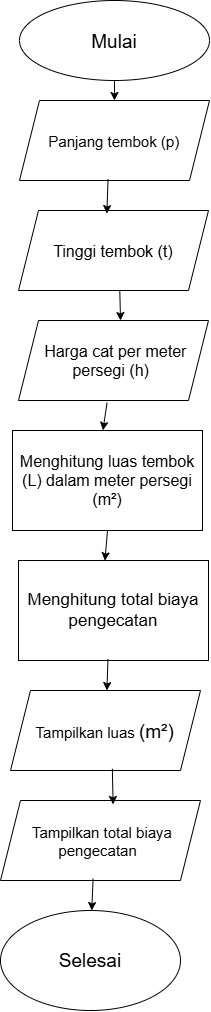

The diagram above was exported from draw.io. Its source (the exported page's mxGraphModel, read from the mxfile embedded in the PNG):
<mxGraphModel dx="1147" dy="620" grid="1" gridSize="10" guides="1" tooltips="1" connect="1" arrows="1" fold="1" page="1" pageScale="1" pageWidth="827" pageHeight="1169" math="0" shadow="0">
  <root>
    <mxCell id="0" />
    <mxCell id="1" parent="0" />
    <mxCell id="YvYGDFqZkGglMGdbVuRF-2" parent="1" style="ellipse;whiteSpace=wrap;html=1;shapeInside=1;" value="&lt;font style=&quot;font-size: 19px;&quot;&gt;Mulai&lt;/font&gt;" vertex="1">
      <mxGeometry height="80" width="190" x="319" y="10" as="geometry" />
    </mxCell>
    <mxCell id="YvYGDFqZkGglMGdbVuRF-3" parent="1" style="shape=parallelogram;perimeter=parallelogramPerimeter;whiteSpace=wrap;html=1;shapeInside=1;fixedSize=1;fontSize=15;" value="Panjang tembok (p)" vertex="1">
      <mxGeometry height="80" width="190" x="319" y="110" as="geometry" />
    </mxCell>
    <mxCell id="YvYGDFqZkGglMGdbVuRF-6" parent="1" style="shape=parallelogram;perimeter=parallelogramPerimeter;whiteSpace=wrap;html=1;shapeInside=1;fixedSize=1;fontSize=16;" value="Harga cat per meter persegi (h)" vertex="1">
      <mxGeometry height="80" width="190" x="318" y="330" as="geometry" />
    </mxCell>
    <mxCell id="YvYGDFqZkGglMGdbVuRF-7" parent="1" style="shape=parallelogram;perimeter=parallelogramPerimeter;whiteSpace=wrap;html=1;shapeInside=1;fixedSize=1;fontSize=16;" value="Tinggi tembok (t)" vertex="1">
      <mxGeometry height="80" width="190" x="318" y="220" as="geometry" />
    </mxCell>
    <mxCell id="YvYGDFqZkGglMGdbVuRF-8" parent="1" style="rounded=0;whiteSpace=wrap;html=1;fontSize=16;" value="Menghitung luas tembok (L) dalam meter persegi (m²)" vertex="1">
      <mxGeometry height="100" width="190" x="312" y="440" as="geometry" />
    </mxCell>
    <mxCell id="YvYGDFqZkGglMGdbVuRF-9" parent="1" style="rounded=0;whiteSpace=wrap;html=1;fontSize=17;" value="Menghitung total biaya pengecatan" vertex="1">
      <mxGeometry height="100" width="190" x="318" y="570" as="geometry" />
    </mxCell>
    <mxCell id="YvYGDFqZkGglMGdbVuRF-10" parent="1" style="shape=parallelogram;perimeter=parallelogramPerimeter;whiteSpace=wrap;html=1;shapeInside=1;fixedSize=1;fontSize=15;" value="Tampilkan luas&amp;nbsp;&lt;span style=&quot;font-size: 19px; background-color: transparent; color: light-dark(#000000, var(--ge-light-color, #ffffff));&quot;&gt;(m²)&lt;/span&gt;" vertex="1">
      <mxGeometry height="80" width="190" x="310" y="700" as="geometry" />
    </mxCell>
    <mxCell id="YvYGDFqZkGglMGdbVuRF-11" parent="1" style="shape=parallelogram;perimeter=parallelogramPerimeter;whiteSpace=wrap;html=1;shapeInside=1;fixedSize=1;fontSize=15;" value="Tampilkan total biaya pengecatan" vertex="1">
      <mxGeometry height="80" width="200" x="300" y="810" as="geometry" />
    </mxCell>
    <mxCell id="YvYGDFqZkGglMGdbVuRF-12" parent="1" style="ellipse;whiteSpace=wrap;html=1;shapeInside=1;" value="&lt;font style=&quot;font-size: 19px;&quot;&gt;Selesai&lt;/font&gt;" vertex="1">
      <mxGeometry height="100" width="180" x="300" y="920" as="geometry" />
    </mxCell>
    <mxCell id="YvYGDFqZkGglMGdbVuRF-13" edge="1" parent="1" source="YvYGDFqZkGglMGdbVuRF-2" style="endArrow=classic;html=1;rounded=0;defaultLabelBackgroundColor=page;labelPadding=0 4;entryX=0.5;entryY=0;entryDx=0;entryDy=0;exitX=0.5;exitY=1;exitDx=0;exitDy=0;" target="YvYGDFqZkGglMGdbVuRF-3" value="">
      <mxGeometry height="50" relative="1" width="50" x="-0.0016" as="geometry">
        <Array as="points" />
        <mxPoint x="434" y="91.60000000000005" as="sourcePoint" />
        <mxPoint x="419.55999999999995" y="109.99999999999991" as="targetPoint" />
      </mxGeometry>
    </mxCell>
    <mxCell id="YvYGDFqZkGglMGdbVuRF-15" edge="1" parent="1" source="YvYGDFqZkGglMGdbVuRF-3" style="endArrow=classic;html=1;rounded=0;defaultLabelBackgroundColor=page;labelPadding=0 4;entryX=0.465;entryY=0.038;entryDx=0;entryDy=0;entryPerimeter=0;exitX=0.466;exitY=0.982;exitDx=0;exitDy=0;exitPerimeter=0;" target="YvYGDFqZkGglMGdbVuRF-7" value="">
      <mxGeometry height="50" relative="1" width="50" as="geometry">
        <mxPoint x="420" y="180" as="sourcePoint" />
        <mxPoint x="470" y="130" as="targetPoint" />
      </mxGeometry>
    </mxCell>
    <mxCell id="YvYGDFqZkGglMGdbVuRF-16" edge="1" parent="1" source="YvYGDFqZkGglMGdbVuRF-7" style="endArrow=classic;html=1;rounded=0;defaultLabelBackgroundColor=page;labelPadding=0 4;entryX=0.537;entryY=0;entryDx=0;entryDy=0;entryPerimeter=0;exitX=0.533;exitY=0.991;exitDx=0;exitDy=0;exitPerimeter=0;" target="YvYGDFqZkGglMGdbVuRF-6" value="">
      <mxGeometry height="50" relative="1" width="50" as="geometry">
        <mxPoint x="440" y="430" as="sourcePoint" />
        <mxPoint x="490" y="380" as="targetPoint" />
      </mxGeometry>
    </mxCell>
    <mxCell id="YvYGDFqZkGglMGdbVuRF-17" edge="1" parent="1" source="YvYGDFqZkGglMGdbVuRF-6" style="endArrow=classic;html=1;rounded=0;defaultLabelBackgroundColor=page;labelPadding=0 4;exitX=0.466;exitY=1.028;exitDx=0;exitDy=0;exitPerimeter=0;entryX=0.476;entryY=-0.002;entryDx=0;entryDy=0;entryPerimeter=0;" target="YvYGDFqZkGglMGdbVuRF-8" value="">
      <mxGeometry height="50" relative="1" width="50" as="geometry">
        <mxPoint x="440" y="430" as="sourcePoint" />
        <mxPoint x="490" y="380" as="targetPoint" />
      </mxGeometry>
    </mxCell>
    <mxCell id="YvYGDFqZkGglMGdbVuRF-18" edge="1" parent="1" source="YvYGDFqZkGglMGdbVuRF-8" style="endArrow=classic;html=1;rounded=0;defaultLabelBackgroundColor=page;labelPadding=0 4;entryX=0.455;entryY=0.002;entryDx=0;entryDy=0;entryPerimeter=0;exitX=0.5;exitY=1;exitDx=0;exitDy=0;" target="YvYGDFqZkGglMGdbVuRF-9" value="">
      <mxGeometry height="50" relative="1" width="50" as="geometry">
        <mxPoint x="450" y="770" as="sourcePoint" />
        <mxPoint x="500" y="720" as="targetPoint" />
      </mxGeometry>
    </mxCell>
    <mxCell id="YvYGDFqZkGglMGdbVuRF-19" edge="1" parent="1" source="YvYGDFqZkGglMGdbVuRF-9" style="endArrow=classic;html=1;rounded=0;defaultLabelBackgroundColor=page;labelPadding=0 4;exitX=0.471;exitY=0.984;exitDx=0;exitDy=0;exitPerimeter=0;" target="YvYGDFqZkGglMGdbVuRF-10" value="">
      <mxGeometry height="50" relative="1" width="50" as="geometry">
        <mxPoint x="450" y="770" as="sourcePoint" />
        <mxPoint x="500" y="720" as="targetPoint" />
      </mxGeometry>
    </mxCell>
    <mxCell id="YvYGDFqZkGglMGdbVuRF-20" edge="1" parent="1" source="YvYGDFqZkGglMGdbVuRF-10" style="endArrow=classic;html=1;rounded=0;defaultLabelBackgroundColor=page;labelPadding=0 4;entryX=0.563;entryY=0.049;entryDx=0;entryDy=0;entryPerimeter=0;exitX=0.536;exitY=0.977;exitDx=0;exitDy=0;exitPerimeter=0;" target="YvYGDFqZkGglMGdbVuRF-11" value="">
      <mxGeometry height="50" relative="1" width="50" as="geometry">
        <mxPoint x="420" y="860" as="sourcePoint" />
        <mxPoint x="470" y="810" as="targetPoint" />
      </mxGeometry>
    </mxCell>
    <mxCell id="YvYGDFqZkGglMGdbVuRF-21" edge="1" parent="1" source="YvYGDFqZkGglMGdbVuRF-11" style="endArrow=classic;html=1;rounded=0;defaultLabelBackgroundColor=page;labelPadding=0 4;exitX=0.463;exitY=0.977;exitDx=0;exitDy=0;exitPerimeter=0;" target="YvYGDFqZkGglMGdbVuRF-12" value="">
      <mxGeometry height="50" relative="1" width="50" as="geometry">
        <mxPoint x="420" y="860" as="sourcePoint" />
        <mxPoint x="470" y="810" as="targetPoint" />
      </mxGeometry>
    </mxCell>
  </root>
</mxGraphModel>